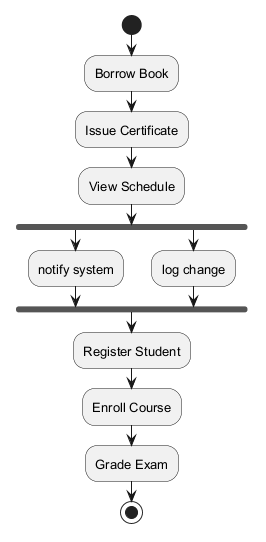

The diagram above was rendered by PlantUML. Its source (embedded in the PNG):
@startuml
skinparam defaultFontSize 13
start
:Borrow Book;
:Issue Certificate;
:View Schedule;
fork
:notify system;
fork again
:log change;
end fork
:Register Student;
:Enroll Course;
:Grade Exam;
stop
@enduml